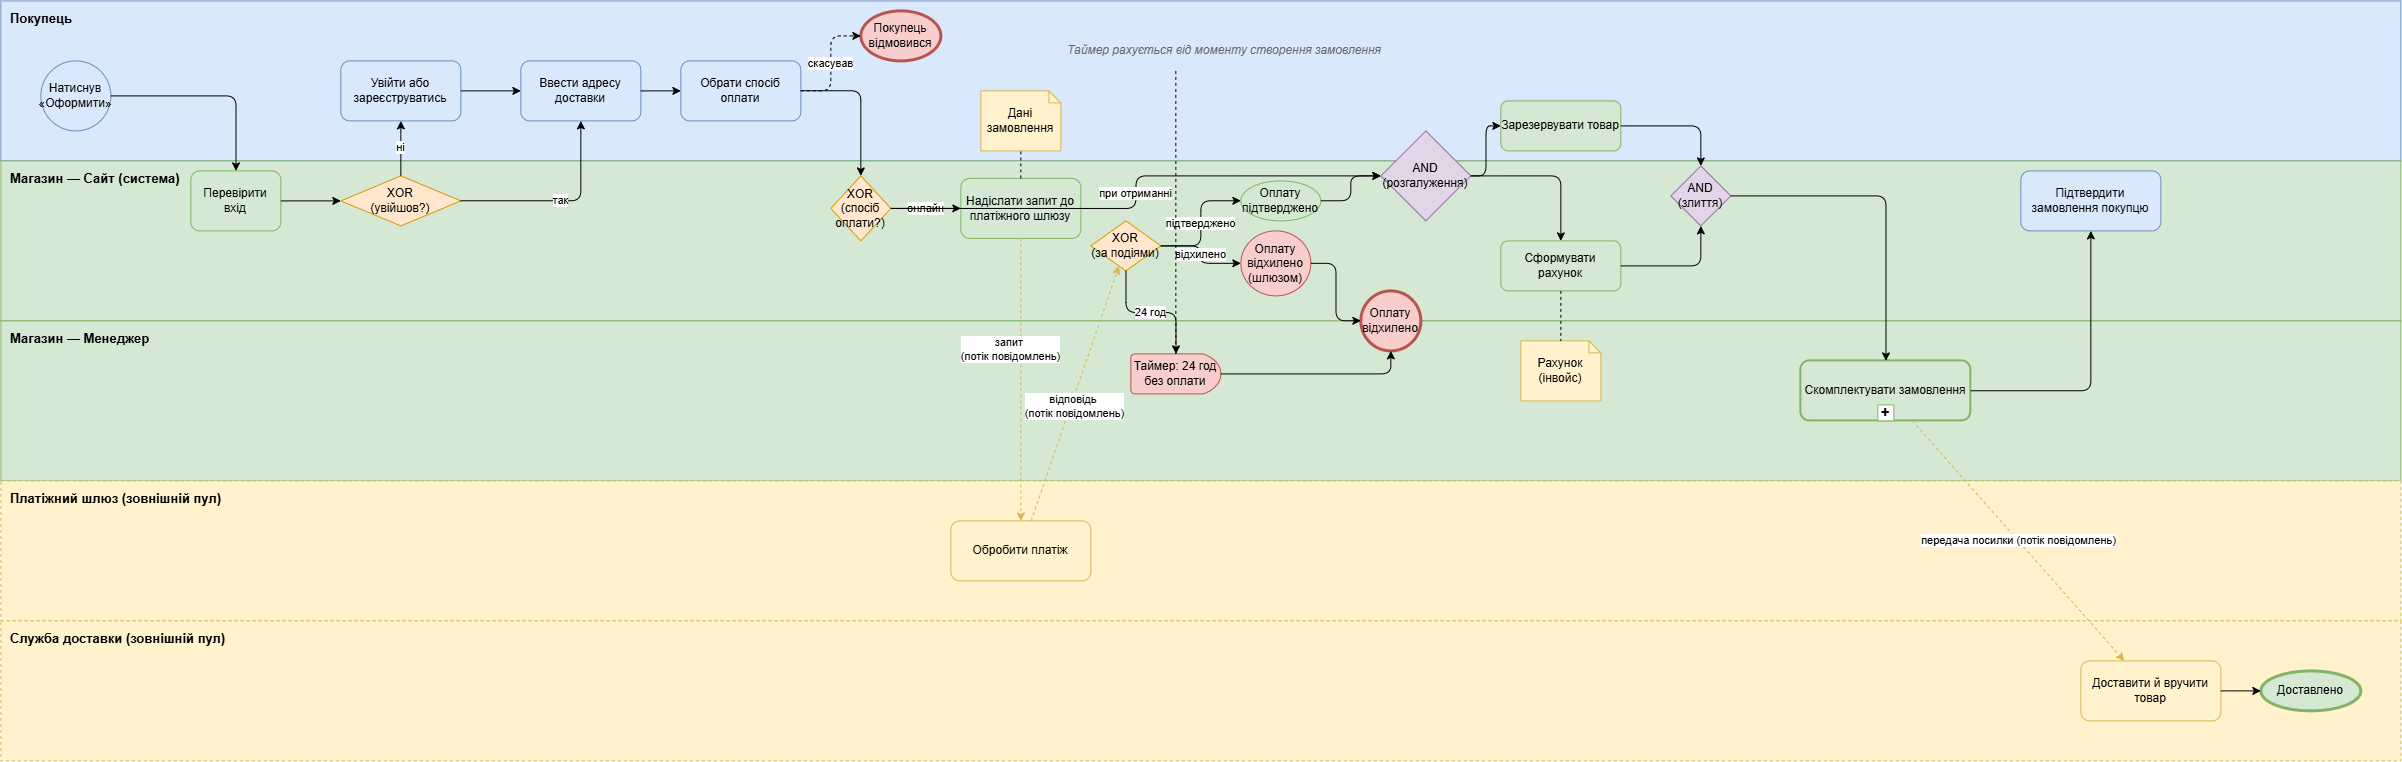

The diagram above was exported from draw.io. Its source (the exported page's mxGraphModel, read from the mxfile embedded in the PNG):
<mxGraphModel dx="2646" dy="1457" grid="1" gridSize="10" guides="1" tooltips="1" connect="1" arrows="1" fold="1" page="1" pageScale="1" pageWidth="2400" pageHeight="900" math="0" shadow="0">
  <root>
    <mxCell id="0" />
    <mxCell id="1" parent="0" />
    <mxCell id="band_buyer" parent="1" style="rounded=0;whiteSpace=wrap;html=1;verticalAlign=top;align=left;fontStyle=1;fillColor=#dae8fc;strokeColor=#6c8ebf;fontSize=13;spacingLeft=8;spacingTop=4;" value="Покупець" vertex="1">
      <mxGeometry height="160" width="2400" y="40" as="geometry" />
    </mxCell>
    <mxCell id="band_site" parent="1" style="rounded=0;whiteSpace=wrap;html=1;verticalAlign=top;align=left;fontStyle=1;fillColor=#d5e8d4;strokeColor=#82b366;fontSize=13;spacingLeft=8;spacingTop=4;" value="Магазин — Сайт (система)" vertex="1">
      <mxGeometry height="160" width="2400" y="200" as="geometry" />
    </mxCell>
    <mxCell id="band_manager" parent="1" style="rounded=0;whiteSpace=wrap;html=1;verticalAlign=top;align=left;fontStyle=1;fillColor=#d5e8d4;strokeColor=#82b366;fontSize=13;spacingLeft=8;spacingTop=4;" value="Магазин — Менеджер" vertex="1">
      <mxGeometry height="160" width="2400" y="360" as="geometry" />
    </mxCell>
    <mxCell id="band_gateway" parent="1" style="rounded=0;whiteSpace=wrap;html=1;verticalAlign=top;align=left;fontStyle=1;dashed=1;fillColor=#fff2cc;strokeColor=#d6b656;fontSize=13;spacingLeft=8;spacingTop=4;" value="Платіжний шлюз (зовнішній пул)" vertex="1">
      <mxGeometry height="140" width="2400" y="520" as="geometry" />
    </mxCell>
    <mxCell id="band_delivery" parent="1" style="rounded=0;whiteSpace=wrap;html=1;verticalAlign=top;align=left;fontStyle=1;dashed=1;fillColor=#fff2cc;strokeColor=#d6b656;fontSize=13;spacingLeft=8;spacingTop=4;" value="Служба доставки (зовнішній пул)" vertex="1">
      <mxGeometry height="140" width="2400" y="660" as="geometry" />
    </mxCell>
    <mxCell id="n1" parent="1" style="ellipse;whiteSpace=wrap;html=1;fillColor=#dae8fc;strokeColor=#6c8ebf;" value="Натиснув «Оформити»" vertex="1">
      <mxGeometry height="70" width="70" x="40" y="100" as="geometry" />
    </mxCell>
    <mxCell id="n2" parent="1" style="rounded=1;whiteSpace=wrap;html=1;fillColor=#d5e8d4;strokeColor=#82b366;" value="Перевірити вхід" vertex="1">
      <mxGeometry height="60" width="90" x="190" y="210" as="geometry" />
    </mxCell>
    <mxCell id="n3" parent="1" style="rhombus;whiteSpace=wrap;html=1;fillColor=#ffe6cc;strokeColor=#d79b00;" value="XOR&#10;(увійшов?)" vertex="1">
      <mxGeometry height="50" width="120" x="340" y="215" as="geometry" />
    </mxCell>
    <mxCell id="n4" parent="1" style="rounded=1;whiteSpace=wrap;html=1;fillColor=#dae8fc;strokeColor=#6c8ebf;" value="Увійти або зареєструватись" vertex="1">
      <mxGeometry height="60" width="120" x="340" y="100" as="geometry" />
    </mxCell>
    <mxCell id="n5" parent="1" style="rounded=1;whiteSpace=wrap;html=1;fillColor=#dae8fc;strokeColor=#6c8ebf;" value="Ввести адресу доставки" vertex="1">
      <mxGeometry height="60" width="120" x="520" y="100" as="geometry" />
    </mxCell>
    <mxCell id="n6" parent="1" style="rounded=1;whiteSpace=wrap;html=1;fillColor=#dae8fc;strokeColor=#6c8ebf;" value="Обрати спосіб оплати" vertex="1">
      <mxGeometry height="60" width="120" x="680" y="100" as="geometry" />
    </mxCell>
    <mxCell id="n24" parent="1" style="ellipse;whiteSpace=wrap;html=1;fillColor=#f8cecc;strokeColor=#b85450;strokeWidth=3;" value="Покупець відмовився" vertex="1">
      <mxGeometry height="50" width="80" x="860" y="50" as="geometry" />
    </mxCell>
    <mxCell id="n7" parent="1" style="rhombus;whiteSpace=wrap;html=1;fillColor=#ffe6cc;strokeColor=#d79b00;" value="XOR&#10;(спосіб оплати?)" vertex="1">
      <mxGeometry height="65" width="60" x="830" y="215" as="geometry" />
    </mxCell>
    <mxCell id="n8" parent="1" style="rounded=1;whiteSpace=wrap;html=1;fillColor=#d5e8d4;strokeColor=#82b366;" value="Надіслати запит до платіжного шлюзу" vertex="1">
      <mxGeometry height="60" width="120" x="960" y="217.5" as="geometry" />
    </mxCell>
    <mxCell id="n11" parent="1" style="shape=note;whiteSpace=wrap;html=1;size=12;fillColor=#fff2cc;strokeColor=#d6b656;" value="Дані замовлення" vertex="1">
      <mxGeometry height="60" width="80" x="980" y="130" as="geometry" />
    </mxCell>
    <mxCell id="np" parent="1" style="rounded=1;whiteSpace=wrap;html=1;fillColor=#fff2cc;strokeColor=#d6b656;" value="Обробити платіж" vertex="1">
      <mxGeometry height="60" width="140" x="950" y="560" as="geometry" />
    </mxCell>
    <mxCell id="n9" parent="1" style="rhombus;whiteSpace=wrap;html=1;fillColor=#ffe6cc;strokeColor=#d79b00;" value="XOR&#10;(за подіями)" vertex="1">
      <mxGeometry height="50" width="70" x="1090" y="260" as="geometry" />
    </mxCell>
    <mxCell id="c1" parent="1" style="ellipse;whiteSpace=wrap;html=1;fillColor=#d5e8d4;strokeColor=#82b366;" value="Оплату підтверджено" vertex="1">
      <mxGeometry height="40" width="80" x="1240" y="220" as="geometry" />
    </mxCell>
    <mxCell id="c2" parent="1" style="ellipse;whiteSpace=wrap;html=1;fillColor=#f8cecc;strokeColor=#b85450;" value="Оплату відхилено (шлюзом)" vertex="1">
      <mxGeometry height="65" width="70" x="1240" y="270" as="geometry" />
    </mxCell>
    <mxCell id="n10" parent="1" style="shape=mxgraph.flowchart.delay;whiteSpace=wrap;html=1;fillColor=#f8cecc;strokeColor=#b85450;" value="Таймер: 24 год без оплати" vertex="1">
      <mxGeometry height="40" width="90" x="1130" y="393" as="geometry" />
    </mxCell>
    <mxCell id="n21" parent="1" style="text;html=1;align=left;verticalAlign=middle;fontStyle=2;fontColor=#666666;" value="Таймер рахується від моменту створення замовлення" vertex="1">
      <mxGeometry height="40" width="220" x="1065" y="70" as="geometry" />
    </mxCell>
    <mxCell id="n23" parent="1" style="ellipse;whiteSpace=wrap;html=1;fillColor=#f8cecc;strokeColor=#b85450;strokeWidth=3;" value="Оплату відхилено" vertex="1">
      <mxGeometry height="60" width="60" x="1360" y="330" as="geometry" />
    </mxCell>
    <mxCell id="n12" parent="1" style="rhombus;whiteSpace=wrap;html=1;fillColor=#e1d5e7;strokeColor=#9673a6;" value="AND&#10;(розгалуження)" vertex="1">
      <mxGeometry height="90" width="90" x="1380" y="170" as="geometry" />
    </mxCell>
    <mxCell id="n13" parent="1" style="rounded=1;whiteSpace=wrap;html=1;fillColor=#d5e8d4;strokeColor=#82b366;" value="Зарезервувати товар" vertex="1">
      <mxGeometry height="50" width="120" x="1500" y="140" as="geometry" />
    </mxCell>
    <mxCell id="n14" parent="1" style="rounded=1;whiteSpace=wrap;html=1;fillColor=#d5e8d4;strokeColor=#82b366;" value="Сформувати рахунок" vertex="1">
      <mxGeometry height="50" width="120" x="1500" y="280" as="geometry" />
    </mxCell>
    <mxCell id="n15" parent="1" style="shape=note;whiteSpace=wrap;html=1;size=12;fillColor=#fff2cc;strokeColor=#d6b656;" value="Рахунок (інвойс)" vertex="1">
      <mxGeometry height="60" width="80" x="1520" y="380" as="geometry" />
    </mxCell>
    <mxCell id="n16" parent="1" style="rhombus;whiteSpace=wrap;html=1;fillColor=#e1d5e7;strokeColor=#9673a6;" value="AND&#10;(злиття)" vertex="1">
      <mxGeometry height="60" width="60" x="1670" y="205" as="geometry" />
    </mxCell>
    <mxCell id="n17" parent="1" style="rounded=1;whiteSpace=wrap;html=1;fillColor=#d5e8d4;strokeColor=#82b366;strokeWidth=2;" value="Скомплектувати замовлення" vertex="1">
      <mxGeometry height="60" width="170" x="1800" y="400" as="geometry" />
    </mxCell>
    <mxCell id="n17marker" parent="1" style="rounded=0;whiteSpace=wrap;html=1;fillColor=#ffffff;strokeColor=#82b366;fontStyle=1;fontSize=14;align=center;verticalAlign=middle;" value="+" vertex="1">
      <mxGeometry height="16" width="16" x="1877" y="444" as="geometry" />
    </mxCell>
    <mxCell id="n18" parent="1" style="rounded=1;whiteSpace=wrap;html=1;fillColor=#dae8fc;strokeColor=#6c8ebf;" value="Підтвердити замовлення покупцю" vertex="1">
      <mxGeometry height="60" width="140" x="2020" y="210" as="geometry" />
    </mxCell>
    <mxCell id="n20" parent="1" style="rounded=1;whiteSpace=wrap;html=1;fillColor=#fff2cc;strokeColor=#d6b656;" value="Доставити й вручити товар" vertex="1">
      <mxGeometry height="60" width="140" x="2080" y="700" as="geometry" />
    </mxCell>
    <mxCell id="n22" parent="1" style="ellipse;whiteSpace=wrap;html=1;fillColor=#d5e8d4;strokeColor=#82b366;strokeWidth=3;" value="Доставлено" vertex="1">
      <mxGeometry height="40" width="100" x="2260" y="710" as="geometry" />
    </mxCell>
    <mxCell id="e1" edge="1" parent="1" source="n1" style="edgeStyle=orthogonalEdgeStyle;html=1;" target="n2">
      <mxGeometry relative="1" as="geometry" />
    </mxCell>
    <mxCell id="e2" edge="1" parent="1" source="n2" style="edgeStyle=orthogonalEdgeStyle;html=1;" target="n3">
      <mxGeometry relative="1" as="geometry" />
    </mxCell>
    <mxCell id="e3" edge="1" parent="1" source="n3" style="edgeStyle=orthogonalEdgeStyle;html=1;" target="n4" value="ні">
      <mxGeometry relative="1" as="geometry" />
    </mxCell>
    <mxCell id="e4" edge="1" parent="1" source="n3" style="edgeStyle=orthogonalEdgeStyle;html=1;" target="n5" value="так">
      <mxGeometry relative="1" as="geometry" />
    </mxCell>
    <mxCell id="e5" edge="1" parent="1" source="n4" style="edgeStyle=orthogonalEdgeStyle;html=1;" target="n5">
      <mxGeometry relative="1" as="geometry" />
    </mxCell>
    <mxCell id="e6" edge="1" parent="1" source="n5" style="edgeStyle=orthogonalEdgeStyle;html=1;" target="n6">
      <mxGeometry relative="1" as="geometry" />
    </mxCell>
    <mxCell id="e7" edge="1" parent="1" source="n6" style="edgeStyle=orthogonalEdgeStyle;html=1;dashed=1;" target="n24" value="скасував">
      <mxGeometry relative="1" as="geometry" />
    </mxCell>
    <mxCell id="e8" edge="1" parent="1" source="n6" style="edgeStyle=orthogonalEdgeStyle;html=1;" target="n7">
      <mxGeometry relative="1" as="geometry" />
    </mxCell>
    <mxCell id="e9" edge="1" parent="1" source="n7" style="edgeStyle=orthogonalEdgeStyle;html=1;" target="n8" value="онлайн">
      <mxGeometry relative="1" as="geometry" />
    </mxCell>
    <mxCell id="e10" edge="1" parent="1" source="n7" style="edgeStyle=orthogonalEdgeStyle;html=1;" target="n12" value="при отриманні">
      <mxGeometry relative="1" as="geometry" />
    </mxCell>
    <mxCell id="e11" edge="1" parent="1" source="n8" style="dashed=1;endArrow=none;html=1;" target="n11">
      <mxGeometry relative="1" as="geometry" />
    </mxCell>
    <mxCell id="e12" edge="1" parent="1" source="n8" style="dashed=1;html=1;strokeColor=#d6b656;" target="np" value="запит&amp;nbsp;&lt;div&gt;(потік повідомлень)&lt;/div&gt;">
      <mxGeometry relative="1" x="-0.2035" y="-10" as="geometry">
        <mxPoint as="offset" />
      </mxGeometry>
    </mxCell>
    <mxCell id="e13" edge="1" parent="1" source="np" style="dashed=1;html=1;strokeColor=#d6b656;" target="n9" value="відповідь&amp;nbsp;&lt;div&gt;(потік повідомлень)&lt;/div&gt;">
      <mxGeometry relative="1" x="-0.0824" y="-5" as="geometry">
        <mxPoint x="-1" as="offset" />
      </mxGeometry>
    </mxCell>
    <mxCell id="e14" edge="1" parent="1" source="n9" style="edgeStyle=orthogonalEdgeStyle;html=1;" target="c1" value="підтверджено">
      <mxGeometry relative="1" as="geometry" />
    </mxCell>
    <mxCell id="e15" edge="1" parent="1" source="n9" style="edgeStyle=orthogonalEdgeStyle;html=1;" target="c2" value="відхилено">
      <mxGeometry relative="1" as="geometry" />
    </mxCell>
    <mxCell id="e16" edge="1" parent="1" source="n9" style="edgeStyle=orthogonalEdgeStyle;html=1;" target="n10" value="24 год">
      <mxGeometry relative="1" as="geometry" />
    </mxCell>
    <mxCell id="e17" edge="1" parent="1" source="c1" style="edgeStyle=orthogonalEdgeStyle;html=1;" target="n12">
      <mxGeometry relative="1" as="geometry" />
    </mxCell>
    <mxCell id="e18" edge="1" parent="1" source="c2" style="edgeStyle=orthogonalEdgeStyle;html=1;" target="n23">
      <mxGeometry relative="1" as="geometry" />
    </mxCell>
    <mxCell id="e19" edge="1" parent="1" source="n10" style="edgeStyle=orthogonalEdgeStyle;html=1;" target="n23">
      <mxGeometry relative="1" as="geometry" />
    </mxCell>
    <mxCell id="e20" edge="1" parent="1" source="n12" style="edgeStyle=orthogonalEdgeStyle;html=1;" target="n13">
      <mxGeometry relative="1" as="geometry" />
    </mxCell>
    <mxCell id="e21" edge="1" parent="1" source="n12" style="edgeStyle=orthogonalEdgeStyle;html=1;" target="n14">
      <mxGeometry relative="1" as="geometry" />
    </mxCell>
    <mxCell id="e22" edge="1" parent="1" source="n14" style="dashed=1;endArrow=none;html=1;" target="n15">
      <mxGeometry relative="1" as="geometry" />
    </mxCell>
    <mxCell id="e23" edge="1" parent="1" source="n13" style="edgeStyle=orthogonalEdgeStyle;html=1;" target="n16">
      <mxGeometry relative="1" as="geometry" />
    </mxCell>
    <mxCell id="e24" edge="1" parent="1" source="n14" style="edgeStyle=orthogonalEdgeStyle;html=1;" target="n16">
      <mxGeometry relative="1" as="geometry" />
    </mxCell>
    <mxCell id="e25" edge="1" parent="1" source="n16" style="edgeStyle=orthogonalEdgeStyle;html=1;" target="n17">
      <mxGeometry relative="1" as="geometry" />
    </mxCell>
    <mxCell id="e26" edge="1" parent="1" source="n17" style="edgeStyle=orthogonalEdgeStyle;html=1;" target="n18">
      <mxGeometry relative="1" as="geometry" />
    </mxCell>
    <mxCell id="e27" edge="1" parent="1" source="n17" style="dashed=1;html=1;strokeColor=#d6b656;" target="n20" value="передача посилки (потік повідомлень)">
      <mxGeometry relative="1" as="geometry" />
    </mxCell>
    <mxCell id="e28" edge="1" parent="1" source="n20" style="edgeStyle=orthogonalEdgeStyle;html=1;" target="n22">
      <mxGeometry relative="1" as="geometry" />
    </mxCell>
    <mxCell id="e29" edge="1" parent="1" source="n21" style="dashed=1;endArrow=none;html=1;" target="n10">
      <mxGeometry relative="1" as="geometry" />
    </mxCell>
  </root>
</mxGraphModel>